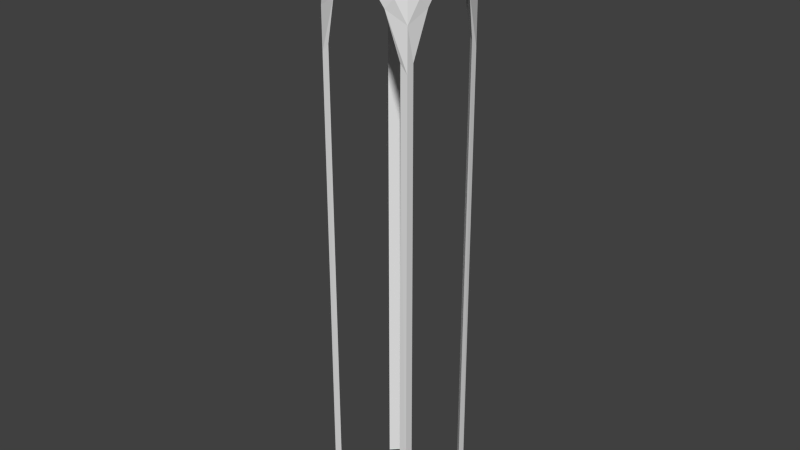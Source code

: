 # Source: Tower5.blend  (saved by Blender 2.74.0; exported with 4.5.12 LTS)
import bpy
from mathutils import Matrix  # noqa: F401  (used for matrix-valued properties, if any)

bpy.ops.wm.read_factory_settings(use_empty=True)
scene = bpy.context.scene
scene.name = 'Scene'

# ---- collections
col_collection_1 = bpy.data.collections.new('Collection 1'); scene.collection.children.link(col_collection_1)

# ---- world
world_world = bpy.data.worlds.new('World'); scene.world = world_world
world_world.color = (0.05088, 0.05088, 0.05088)
world_world.use_sun_shadow = False
world_world.sun_shadow_jitter_overblur = 0.0
world_world.cycles.sampling_method = 'MANUAL'
world_world.cycles.sample_map_resolution = 256

# ---- meshes
me_grid = bpy.data.meshes.new('Grid')
me_grid.from_pydata([(-0.9, -0.9, 0.4309), (-0.5276, -1.0, 0.6464), (-0.3331, -1.0, 0.8818), (-0.1109, -1.0, 0.9544), (0.1113, -1.0, 0.9544), (0.3336, -1.0, 0.8818), (0.528, -1.0, 0.6464), (0.9, -0.9, 0.4309), (-0.7003, -0.9808, 0.8368), (-0.4331, -1.011, 1.204), (-0.1442, -1.011, 1.326), (0.1447, -1.011, 1.326), (0.4336, -1.011, 1.204), (0.7008, -0.9808, 0.8368), (-0.9998, -0.5278, 0.6464), (-0.9806, -0.7006, 0.8368), (-0.8664, -0.8667, 1.337), (-0.5198, -0.8667, 1.704), (-0.1731, -0.8667, 1.827), (0.1736, -0.8667, 1.827), (0.5202, -0.8667, 1.704), (0.8669, -0.8667, 1.337), (0.981, -0.7006, 0.8368), (1.0, -0.5278, 0.6464), (-0.9998, -0.3333, 0.8818), (-1.011, -0.4333, 1.204), (-0.8664, -0.52, 1.704), (-0.5198, -0.52, 2.071), (-0.1731, -0.52, 2.194), (0.1736, -0.52, 2.194), (0.5202, -0.52, 2.071), (0.8669, -0.52, 1.704), (1.011, -0.4333, 1.204), (1.0, -0.3333, 0.8818), (-0.9998, -0.1111, 0.9544), (-1.011, -0.1444, 1.326), (-0.8664, -0.1733, 1.827), (-0.5198, -0.1733, 2.194), (-0.1731, -0.1733, 2.316), (0.1736, -0.1733, 2.316), (0.5202, -0.1733, 2.194), (0.8669, -0.1733, 1.827), (1.011, -0.1444, 1.326), (1.0, -0.1111, 0.9544), (-0.9998, 0.1111, 0.9544), (-1.011, 0.1444, 1.326), (-0.8664, 0.1733, 1.827), (-0.5198, 0.1733, 2.194), (-0.1731, 0.1733, 2.316), (0.1736, 0.1733, 2.316), (0.5202, 0.1733, 2.194), (0.8669, 0.1733, 1.827), (1.011, 0.1444, 1.326), (1.0, 0.1111, 0.9544), (-0.9998, 0.3333, 0.8818), (-1.011, 0.4333, 1.204), (-0.8664, 0.52, 1.704), (-0.5198, 0.52, 2.071), (-0.1731, 0.52, 2.194), (0.1736, 0.52, 2.194), (0.5202, 0.52, 2.071), (0.8669, 0.52, 1.704), (1.011, 0.4333, 1.204), (1.0, 0.3333, 0.8818), (-0.9998, 0.5278, 0.6464), (-0.9806, 0.7006, 0.8368), (-0.8664, 0.8667, 1.337), (-0.5198, 0.8667, 1.704), (-0.1731, 0.8667, 1.827), (0.1736, 0.8667, 1.827), (0.5202, 0.8667, 1.704), (0.8669, 0.8667, 1.337), (0.981, 0.7006, 0.8368), (1.0, 0.5278, 0.6464), (-0.9, 0.9, 0.4309), (-0.7003, 0.9808, 0.8368), (-0.4331, 1.011, 1.204), (-0.1442, 1.011, 1.326), (0.1447, 1.011, 1.326), (0.4336, 1.011, 1.204), (0.7008, 0.9808, 0.8368), (0.8927, 0.9, 0.4309), (-0.5276, 1.0, 0.6464), (-0.3331, 1.0, 0.8818), (-0.1109, 1.0, 0.9544), (0.1113, 1.0, 0.9544), (0.3336, 1.0, 0.8818), (0.528, 1.0, 0.6464), (0.7412, 0.9, -9.519), (0.9, 0.9, -9.519), (0.9002, 0.741, -9.519), (0.7412, -0.9, -9.519), (0.8927, -0.9, -9.519), (0.9002, -0.741, -9.519), (-0.8998, -0.741, -9.519), (-0.9, -0.9, -9.519), (-0.7408, -0.9, -9.519), (-0.8998, 0.741, -9.519), (-0.9, 0.9, -9.519), (-0.7408, 0.9, -9.519), (-0.7614, -0.9042, -0.1953), (-0.9, -0.9, -0.357), (-0.9039, -0.7616, -0.1953), (0.9044, -0.7616, -0.1953), (0.7618, -0.9042, -0.1953), (0.8982, -0.9, -0.357), (0.9044, 0.7616, -0.1953), (0.8945, 0.9, -0.357), (0.7618, 0.9042, -0.1953), (-0.9, 0.9, -0.357), (-0.7614, 0.9042, -0.1953), (-0.9039, 0.7616, -0.1953)], [], [(1, 2, 9, 8), (2, 3, 10, 9), (3, 4, 11, 10), (4, 5, 12, 11), (5, 6, 13, 12), (71, 72, 81), (7, 22, 21), (8, 9, 17, 16), (9, 10, 18, 17), (10, 11, 19, 18), (11, 12, 20, 19), (12, 13, 21, 20), (22, 7, 23), (14, 15, 25, 24), (15, 16, 26, 25), (16, 17, 27, 26), (17, 18, 28, 27), (18, 19, 29, 28), (19, 20, 30, 29), (20, 21, 31, 30), (21, 22, 32, 31), (22, 23, 33, 32), (24, 25, 35, 34), (25, 26, 36, 35), (26, 27, 37, 36), (27, 28, 38, 37), (28, 29, 39, 38), (29, 30, 40, 39), (30, 31, 41, 40), (31, 32, 42, 41), (32, 33, 43, 42), (34, 35, 45, 44), (35, 36, 46, 45), (36, 37, 47, 46), (37, 38, 48, 47), (38, 39, 49, 48), (39, 40, 50, 49), (40, 41, 51, 50), (41, 42, 52, 51), (42, 43, 53, 52), (44, 45, 55, 54), (45, 46, 56, 55), (46, 47, 57, 56), (47, 48, 58, 57), (48, 49, 59, 58), (49, 50, 60, 59), (50, 51, 61, 60), (51, 52, 62, 61), (52, 53, 63, 62), (54, 55, 65, 64), (55, 56, 66, 65), (56, 57, 67, 66), (57, 58, 68, 67), (58, 59, 69, 68), (59, 60, 70, 69), (60, 61, 71, 70), (61, 62, 72, 71), (62, 63, 73, 72), (64, 65, 74), (66, 67, 76, 75), (67, 68, 77, 76), (68, 69, 78, 77), (69, 70, 79, 78), (70, 71, 80, 79), (80, 71, 81), (75, 76, 83, 82), (76, 77, 84, 83), (77, 78, 85, 84), (78, 79, 86, 85), (79, 80, 87, 86), (89, 90, 88), (107, 89, 88, 108), (106, 90, 89, 107), (111, 110, 82, 64), (105, 92, 93, 103), (104, 91, 92, 105), (92, 91, 93), (95, 94, 96), (100, 101, 95, 96), (101, 102, 94, 95), (109, 110, 99, 98), (111, 109, 98, 97), (98, 99, 97), (13, 6, 7), (104, 6, 23, 103), (74, 75, 82), (72, 73, 81), (80, 81, 87), (106, 73, 87, 108), (1, 8, 0), (14, 0, 15), (100, 102, 14, 1), (96, 94, 102, 100), (0, 14, 102, 101), (1, 0, 101, 100), (91, 104, 103, 93), (6, 104, 105, 7), (7, 105, 103, 23), (90, 106, 108, 88), (73, 106, 107, 81), (81, 107, 108, 87), (64, 74, 109, 111), (74, 82, 110, 109), (97, 99, 110, 111), (65, 66, 74), (75, 74, 66), (7, 21, 13), (15, 0, 16), (0, 8, 16)])
_uv = me_grid.uv_layers.new(name='UVMap')
_uv.uv.foreach_set('vector', [0.01041, 0.9906, 0.009675, 0.9906, 0.009657, 0.9899, 0.0104, 0.9903, 0.009675, 0.9906, 0.008909, 0.9904, 0.009156, 0.9897, 0.009657, 0.9899, 0.008909, 0.9904, 0.008079, 0.9902, 0.008751, 0.9895, 0.009156, 0.9897, 0.008079, 0.9902, 0.007436, 0.9896, 0.008298, 0.989, 0.008751, 0.9895, 0.007436, 0.9896, 0.006469, 0.9888, 0.007056, 0.9881, 0.008298, 0.989, 0.7956, 0.6427, 0.9004, 0.6793, 0.9334, 0.7793, 0.9345, 0.1647, 0.9016, 0.2684, 0.7938, 0.3085, 0.4208, 0.21, 0.522, 0.239, 0.5412, 0.339, 0.4596, 0.3141, 0.522, 0.239, 0.5918, 0.2453, 0.5988, 0.3441, 0.5412, 0.339, 0.5918, 0.2453, 0.6552, 0.2413, 0.6524, 0.3433, 0.5988, 0.3441, 0.6552, 0.2413, 0.7273, 0.2325, 0.7107, 0.3362, 0.6524, 0.3433, 0.7273, 0.2325, 0.8315, 0.1999, 0.7938, 0.3085, 0.7107, 0.3362, 0.002268, 0.989, 0.005208, 0.9877, 0.004292, 0.9895, 0.01104, 0.991, 0.01137, 0.9907, 0.01238, 0.9912, 0.01148, 0.9916, 0.3547, 0.2776, 0.4596, 0.3141, 0.4863, 0.3951, 0.386, 0.3781, 0.4596, 0.3141, 0.5412, 0.339, 0.5579, 0.4102, 0.4863, 0.3951, 0.5412, 0.339, 0.5988, 0.3441, 0.6049, 0.4137, 0.5579, 0.4102, 0.5988, 0.3441, 0.6524, 0.3433, 0.6484, 0.4137, 0.6049, 0.4137, 0.6524, 0.3433, 0.7107, 0.3362, 0.6956, 0.4089, 0.6484, 0.4137, 0.7107, 0.3362, 0.7938, 0.3085, 0.768, 0.3922, 0.6956, 0.4089, 0.7938, 0.3085, 0.9016, 0.2684, 0.8713, 0.3733, 0.768, 0.3922, 0.002268, 0.989, 0.004292, 0.9895, 0.004182, 0.9927, 5.648e-05, 0.9947, 0.01148, 0.9916, 0.01238, 0.9912, 0.01302, 0.9919, 0.0119, 0.9924, 0.386, 0.3781, 0.4863, 0.3951, 0.4927, 0.4526, 0.3938, 0.4478, 0.4863, 0.3951, 0.5579, 0.4102, 0.5624, 0.4571, 0.4927, 0.4526, 0.5579, 0.4102, 0.6049, 0.4137, 0.6069, 0.4581, 0.5624, 0.4571, 0.6049, 0.4137, 0.6484, 0.4137, 0.6475, 0.4581, 0.6069, 0.4581, 0.6484, 0.4137, 0.6956, 0.4089, 0.6918, 0.4562, 0.6475, 0.4581, 0.6956, 0.4089, 0.768, 0.3922, 0.7621, 0.4506, 0.6918, 0.4562, 0.768, 0.3922, 0.8713, 0.3733, 0.864, 0.4457, 0.7621, 0.4506, 5.648e-05, 0.9947, 0.004182, 0.9927, 0.005201, 0.9951, 0.001862, 0.9993, 0.0119, 0.9924, 0.01302, 0.9919, 0.0134, 0.9928, 0.01227, 0.9932, 0.3938, 0.4478, 0.4927, 0.4526, 0.4931, 0.5062, 0.3912, 0.5112, 0.4927, 0.4526, 0.5624, 0.4571, 0.5634, 0.5007, 0.4931, 0.5062, 0.5624, 0.4571, 0.6069, 0.4581, 0.6077, 0.4987, 0.5634, 0.5007, 0.6069, 0.4581, 0.6475, 0.4581, 0.6484, 0.4987, 0.6077, 0.4987, 0.6475, 0.4581, 0.6918, 0.4562, 0.6928, 0.4997, 0.6484, 0.4987, 0.6918, 0.4562, 0.7621, 0.4506, 0.7626, 0.5042, 0.6928, 0.4997, 0.7621, 0.4506, 0.864, 0.4457, 0.8614, 0.5091, 0.7626, 0.5042, 0.001862, 0.9993, 0.005201, 0.9951, 0.006363, 0.9967, 0.005097, 0.9999, 0.01227, 0.9932, 0.0134, 0.9928, 0.0134, 0.9938, 0.01237, 0.9941, 0.3912, 0.5112, 0.4931, 0.5062, 0.4873, 0.5646, 0.3839, 0.5835, 0.4931, 0.5062, 0.5634, 0.5007, 0.5597, 0.5479, 0.4873, 0.5646, 0.5634, 0.5007, 0.6077, 0.4987, 0.6068, 0.5431, 0.5597, 0.5479, 0.6077, 0.4987, 0.6484, 0.4987, 0.6504, 0.5431, 0.6068, 0.5431, 0.6484, 0.4987, 0.6928, 0.4997, 0.6974, 0.5466, 0.6504, 0.5431, 0.6928, 0.4997, 0.7626, 0.5042, 0.7689, 0.5617, 0.6974, 0.5466, 0.7626, 0.5042, 0.8614, 0.5091, 0.8692, 0.5787, 0.7689, 0.5617, 0.005097, 0.9999, 0.006363, 0.9967, 0.007592, 0.9975, 0.007463, 0.9994, 0.01237, 0.9941, 0.0134, 0.9938, 0.01289, 0.995, 0.0124, 0.995, 0.3839, 0.5835, 0.4873, 0.5646, 0.4614, 0.6483, 0.3536, 0.6884, 0.4873, 0.5646, 0.5597, 0.5479, 0.5445, 0.6207, 0.4614, 0.6483, 0.5597, 0.5479, 0.6068, 0.5431, 0.6028, 0.6135, 0.5445, 0.6207, 0.6068, 0.5431, 0.6504, 0.5431, 0.6564, 0.6127, 0.6028, 0.6135, 0.6504, 0.5431, 0.6974, 0.5466, 0.714, 0.6178, 0.6564, 0.6127, 0.6974, 0.5466, 0.7689, 0.5617, 0.7956, 0.6427, 0.714, 0.6178, 0.7689, 0.5617, 0.8692, 0.5787, 0.9004, 0.6793, 0.7956, 0.6427, 0.007463, 0.9994, 0.007592, 0.9975, 0.00849, 0.9977, 0.008687, 0.998, 0.0124, 0.995, 0.01289, 0.995, 0.01252, 0.9955, 0.4614, 0.6483, 0.5445, 0.6207, 0.528, 0.7244, 0.4238, 0.757, 0.5445, 0.6207, 0.6028, 0.6135, 0.6001, 0.7155, 0.528, 0.7244, 0.6028, 0.6135, 0.6564, 0.6127, 0.6635, 0.7115, 0.6001, 0.7155, 0.6564, 0.6127, 0.714, 0.6178, 0.7333, 0.7177, 0.6635, 0.7115, 0.714, 0.6178, 0.7956, 0.6427, 0.8345, 0.7466, 0.7333, 0.7177, 0.8345, 0.7466, 0.7956, 0.6427, 0.9334, 0.7793, 0.01228, 0.996, 0.01174, 0.9971, 0.0113, 0.9962, 0.01202, 0.9957, 0.01174, 0.9971, 0.01112, 0.9977, 0.01056, 0.9967, 0.0113, 0.9962, 0.01112, 0.9977, 0.01044, 0.998, 0.01001, 0.9972, 0.01056, 0.9967, 0.01044, 0.998, 0.009733, 0.9981, 0.009438, 0.9975, 0.01001, 0.9972, 0.009733, 0.9981, 0.009009, 0.9979, 0.008957, 0.9977, 0.009438, 0.9975, 0.008738, 0.9979, 0.008738, 0.9979, 0.008738, 0.9979, 0.008793, 0.9979, 0.008738, 0.9979, 0.008738, 0.9979, 0.008789, 0.9979, 0.008795, 0.9978, 0.008738, 0.9979, 0.008738, 0.9979, 0.008793, 0.9979, 0.01256, 0.9956, 0.0126, 0.9956, 0.01202, 0.9957, 0.0124, 0.995, 0.009035, 0.9727, 0.2607, 0.0004132, 0.2587, 5.648e-05, 0.005514, 0.9832, 0.007153, 0.9835, 0.2627, 0.001743, 0.2607, 0.0004132, 0.009035, 0.9727, 0.2607, 0.0004132, 0.2627, 0.001743, 0.2587, 5.648e-05, 0.01094, 0.9904, 0.01094, 0.9904, 0.01094, 0.9904, 0.01093, 0.9905, 0.01094, 0.9905, 0.01094, 0.9904, 0.01094, 0.9904, 0.01094, 0.9905, 0.01093, 0.9904, 0.01094, 0.9904, 0.01094, 0.9904, 0.01259, 0.9956, 0.0126, 0.9956, 0.01266, 0.9956, 0.01266, 0.9956, 0.01256, 0.9956, 0.01259, 0.9956, 0.01266, 0.9956, 0.01266, 0.9956, 0.01266, 0.9956, 0.01266, 0.9956, 0.01266, 0.9956, 0.007056, 0.9881, 0.006469, 0.9888, 0.005208, 0.9877, 0.007153, 0.9835, 0.006469, 0.9888, 0.004292, 0.9895, 0.005514, 0.9832, 0.01252, 0.9955, 0.01228, 0.996, 0.01202, 0.9957, 0.008687, 0.998, 0.00849, 0.9977, 0.008787, 0.9978, 0.009009, 0.9979, 0.008787, 0.9978, 0.008957, 0.9977, 0.008795, 0.9978, 0.00849, 0.9977, 0.008957, 0.9977, 0.008789, 0.9979, 0.01041, 0.9906, 0.0104, 0.9903, 0.01087, 0.9905, 0.01104, 0.991, 0.01087, 0.9905, 0.01137, 0.9907, 0.01093, 0.9905, 0.01093, 0.9904, 0.01104, 0.991, 0.01041, 0.9906, 0.01094, 0.9904, 0.01094, 0.9904, 0.01093, 0.9904, 0.01093, 0.9905, 0.01087, 0.9905, 0.01104, 0.991, 0.01093, 0.9904, 0.01094, 0.9905, 0.01041, 0.9906, 0.01087, 0.9905, 0.01094, 0.9905, 0.01093, 0.9905, 0.2627, 0.001743, 0.007153, 0.9835, 0.005514, 0.9832, 0.2587, 5.648e-05, 0.006469, 0.9888, 0.007153, 0.9835, 0.009035, 0.9727, 0.005208, 0.9877, 0.005208, 0.9877, 0.009035, 0.9727, 0.005514, 0.9832, 0.004292, 0.9895, 0.008738, 0.9979, 0.008795, 0.9978, 0.008789, 0.9979, 0.008738, 0.9979, 0.00849, 0.9977, 0.008795, 0.9978, 0.008793, 0.9979, 0.008787, 0.9978, 0.008787, 0.9978, 0.008793, 0.9979, 0.008789, 0.9979, 0.008957, 0.9977, 0.0124, 0.995, 0.01252, 0.9955, 0.01259, 0.9956, 0.01256, 0.9956, 0.01252, 0.9955, 0.01202, 0.9957, 0.0126, 0.9956, 0.01259, 0.9956, 0.01266, 0.9956, 0.01266, 0.9956, 0.0126, 0.9956, 0.01256, 0.9956, 0.3536, 0.6884, 0.4614, 0.6483, 0.3208, 0.7921, 0.4238, 0.757, 0.3208, 0.7921, 0.4614, 0.6483, 0.9345, 0.1647, 0.7938, 0.3085, 0.8315, 0.1999, 0.3547, 0.2776, 0.3208, 0.1783, 0.4596, 0.3141, 0.3208, 0.1783, 0.4208, 0.21, 0.4596, 0.3141])
me_grid.use_remesh_preserve_volume = False
me_grid.use_remesh_preserve_attributes = False
me_grid.use_mirror_vertex_groups = False
me_grid.update()

# ---- objects
ob_grid = bpy.data.objects.new('Grid', me_grid)

# ---- transforms, parenting, visibility, modifiers, constraints
ob_grid.location = (0.0, 0.0, 2.98)
ob_grid.lineart.crease_threshold = 0.0

# ---- collection membership
col_collection_1.objects.link(ob_grid)

# ---- scene / render settings (as saved in the file)
scene.frame_start = 1; scene.frame_end = 250; scene.frame_set(1)
scene.render.engine = 'BLENDER_EEVEE_NEXT'
scene.render.resolution_percentage = 50
scene.render.dither_intensity = 0.0
scene.cycles.use_denoising = False
scene.cycles.samples = 10
scene.cycles.sampling_pattern = 'TABULATED_SOBOL'
scene.cycles.light_sampling_threshold = 0.0
scene.cycles.use_adaptive_sampling = False
scene.cycles.use_light_tree = False
scene.cycles.blur_glossy = 0.0
scene.cycles.pixel_filter_type = 'GAUSSIAN'
scene.cycles.sample_clamp_indirect = 0.0
scene.view_settings.view_transform = 'Standard'
bpy.context.view_layer.update()

# ---- added for rendering (the .blend has no active camera and no usable light): camera, sun
cam_auto = bpy.data.cameras.new('AutoCamera')
cam_auto.lens = 50.0
cam_auto.sensor_width = 36.0
cam_auto.clip_end = 1000.0
ob_auto_camera = bpy.data.objects.new('AutoCamera', cam_auto)
scene.collection.objects.link(ob_auto_camera)
ob_auto_camera.location = (11.2651, -13.5178, 8.39018)
ob_auto_camera.rotation_euler = (1.09748, -7.21219e-08, 0.694738)
scene.camera = ob_auto_camera
light_auto_sun = bpy.data.lights.new('AutoSun', 'SUN')
light_auto_sun.energy = 3.0
light_auto_sun.angle = 0.0523599
ob_auto_sun = bpy.data.objects.new('AutoSun', light_auto_sun)
scene.collection.objects.link(ob_auto_sun)
ob_auto_sun.rotation_euler = (0.872665, 0.174533, 0.523599)
bpy.context.view_layer.update()
